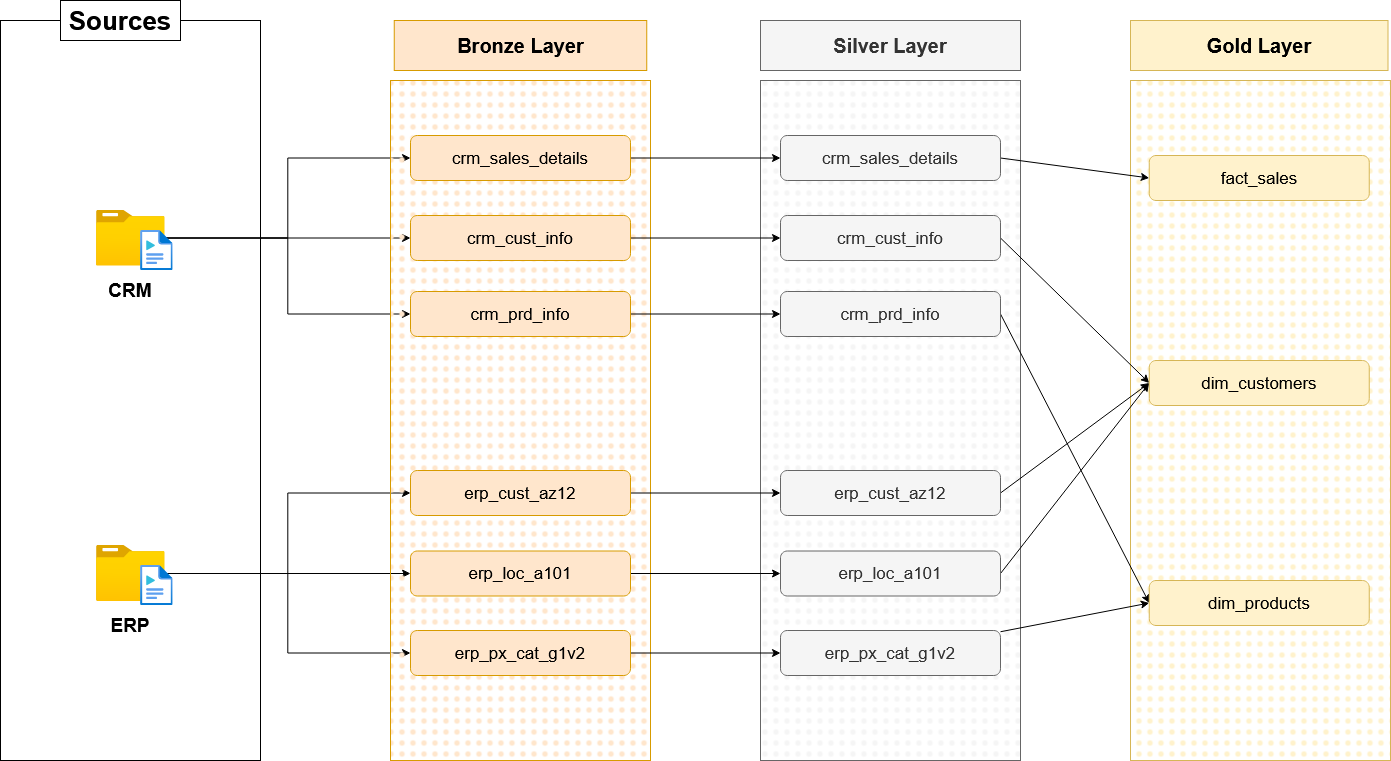

The diagram above was exported from draw.io. Its source (the exported page's mxGraphModel, read from the mxfile embedded in the PNG):
<mxGraphModel dx="1414" dy="779" grid="1" gridSize="10" guides="1" tooltips="1" connect="1" arrows="1" fold="1" page="1" pageScale="1" pageWidth="1100" pageHeight="850" math="0" shadow="0">
  <root>
    <mxCell id="0" />
    <mxCell id="1" parent="0" />
    <mxCell id="F0nOf7hge6sWN9W2UDV1-1" parent="1" style="rounded=0;whiteSpace=wrap;html=1;fillColor=none;strokeColor=light-dark(#000000,#AAAAAA);" value="" vertex="1">
      <mxGeometry height="740" width="260" x="80" y="290" as="geometry" />
    </mxCell>
    <mxCell id="F0nOf7hge6sWN9W2UDV1-2" parent="1" style="rounded=0;whiteSpace=wrap;html=1;" value="&lt;b&gt;&lt;font style=&quot;font-size: 26px;&quot;&gt;Sources&lt;/font&gt;&lt;/b&gt;" vertex="1">
      <mxGeometry height="40" width="120" x="140" y="270" as="geometry" />
    </mxCell>
    <mxCell id="kH2iMuTTg6XZoE2NnIEN-27" edge="1" parent="1" source="F0nOf7hge6sWN9W2UDV1-3" style="edgeStyle=orthogonalEdgeStyle;rounded=0;orthogonalLoop=1;jettySize=auto;html=1;entryX=0;entryY=0.5;entryDx=0;entryDy=0;" target="kH2iMuTTg6XZoE2NnIEN-3">
      <mxGeometry relative="1" as="geometry" />
    </mxCell>
    <mxCell id="kH2iMuTTg6XZoE2NnIEN-28" edge="1" parent="1" source="F0nOf7hge6sWN9W2UDV1-3" style="edgeStyle=orthogonalEdgeStyle;rounded=0;orthogonalLoop=1;jettySize=auto;html=1;" target="kH2iMuTTg6XZoE2NnIEN-8">
      <mxGeometry relative="1" as="geometry" />
    </mxCell>
    <mxCell id="kH2iMuTTg6XZoE2NnIEN-29" edge="1" parent="1" source="F0nOf7hge6sWN9W2UDV1-3" style="edgeStyle=orthogonalEdgeStyle;rounded=0;orthogonalLoop=1;jettySize=auto;html=1;entryX=0;entryY=0.5;entryDx=0;entryDy=0;" target="kH2iMuTTg6XZoE2NnIEN-9">
      <mxGeometry relative="1" as="geometry" />
    </mxCell>
    <mxCell id="F0nOf7hge6sWN9W2UDV1-3" parent="1" style="image;aspect=fixed;html=1;points=[];align=center;fontSize=12;image=img/lib/azure2/general/Folder_Blank.svg;rounded=0;" value="" vertex="1">
      <mxGeometry height="56.00000000000001" width="69" x="175.5" y="479.5" as="geometry" />
    </mxCell>
    <mxCell id="F0nOf7hge6sWN9W2UDV1-4" parent="1" style="image;aspect=fixed;html=1;points=[];align=center;fontSize=12;image=img/lib/azure2/general/Media_File.svg;rounded=0;" value="" vertex="1">
      <mxGeometry height="40" width="32.51" x="220" y="500" as="geometry" />
    </mxCell>
    <mxCell id="F0nOf7hge6sWN9W2UDV1-5" parent="1" style="rounded=0;whiteSpace=wrap;html=1;fillColor=none;strokeColor=none;" value="&lt;font style=&quot;font-size: 19px;&quot;&gt;&lt;b&gt;&lt;font&gt;CRM&lt;/font&gt;&lt;/b&gt;&lt;/font&gt;" vertex="1">
      <mxGeometry height="40" width="120" x="150" y="540" as="geometry" />
    </mxCell>
    <mxCell id="F0nOf7hge6sWN9W2UDV1-6" parent="1" style="rounded=0;whiteSpace=wrap;html=1;fillColor=none;strokeColor=none;" value="&lt;div&gt;&lt;font style=&quot;font-size: 19px;&quot;&gt;&lt;b&gt;&lt;font&gt;ERP&lt;/font&gt;&lt;/b&gt;&lt;/font&gt;&lt;/div&gt;" vertex="1">
      <mxGeometry height="40" width="120" x="150" y="875" as="geometry" />
    </mxCell>
    <mxCell id="kH2iMuTTg6XZoE2NnIEN-31" edge="1" parent="1" source="F0nOf7hge6sWN9W2UDV1-7" style="edgeStyle=orthogonalEdgeStyle;rounded=0;orthogonalLoop=1;jettySize=auto;html=1;" target="kH2iMuTTg6XZoE2NnIEN-11">
      <mxGeometry relative="1" as="geometry" />
    </mxCell>
    <mxCell id="kH2iMuTTg6XZoE2NnIEN-32" edge="1" parent="1" source="F0nOf7hge6sWN9W2UDV1-7" style="edgeStyle=orthogonalEdgeStyle;rounded=0;orthogonalLoop=1;jettySize=auto;html=1;entryX=0;entryY=0.5;entryDx=0;entryDy=0;" target="kH2iMuTTg6XZoE2NnIEN-12">
      <mxGeometry relative="1" as="geometry" />
    </mxCell>
    <mxCell id="kH2iMuTTg6XZoE2NnIEN-33" edge="1" parent="1" source="F0nOf7hge6sWN9W2UDV1-7" style="edgeStyle=orthogonalEdgeStyle;rounded=0;orthogonalLoop=1;jettySize=auto;html=1;entryX=0;entryY=0.5;entryDx=0;entryDy=0;" target="kH2iMuTTg6XZoE2NnIEN-10">
      <mxGeometry relative="1" as="geometry" />
    </mxCell>
    <mxCell id="F0nOf7hge6sWN9W2UDV1-7" parent="1" style="image;aspect=fixed;html=1;points=[];align=center;fontSize=12;image=img/lib/azure2/general/Folder_Blank.svg;rounded=0;" value="" vertex="1">
      <mxGeometry height="56.00000000000001" width="69" x="175.5" y="815" as="geometry" />
    </mxCell>
    <mxCell id="F0nOf7hge6sWN9W2UDV1-8" parent="1" style="image;aspect=fixed;html=1;points=[];align=center;fontSize=12;image=img/lib/azure2/general/Media_File.svg;rounded=0;" value="" vertex="1">
      <mxGeometry height="40" width="32.51" x="220" y="835" as="geometry" />
    </mxCell>
    <mxCell id="F0nOf7hge6sWN9W2UDV1-11" parent="1" style="rounded=0;whiteSpace=wrap;html=1;fillColor=#ffe6cc;strokeColor=#d79b00;fillStyle=dots;" value="" vertex="1">
      <mxGeometry height="680" width="260" x="470" y="350" as="geometry" />
    </mxCell>
    <mxCell id="F0nOf7hge6sWN9W2UDV1-12" parent="1" style="rounded=0;whiteSpace=wrap;html=1;fillColor=#f5f5f5;strokeColor=#666666;fontColor=#333333;fillStyle=dots;" value="" vertex="1">
      <mxGeometry height="680" width="260" x="840" y="350" as="geometry" />
    </mxCell>
    <mxCell id="F0nOf7hge6sWN9W2UDV1-13" parent="1" style="rounded=0;whiteSpace=wrap;html=1;fillColor=#fff2cc;strokeColor=#d6b656;fillStyle=dots;" value="" vertex="1">
      <mxGeometry height="680" width="260" x="1210" y="350" as="geometry" />
    </mxCell>
    <mxCell id="La8Qt-Pze5cwUs2k73KU-1" parent="1" style="rounded=0;whiteSpace=wrap;html=1;fillColor=#ffe6cc;strokeColor=#d79b00;" value="&lt;b&gt;&lt;font style=&quot;font-size: 20px;&quot;&gt;Bronze Layer&lt;/font&gt;&lt;/b&gt;" vertex="1">
      <mxGeometry height="50" width="252.5" x="473.75" y="290" as="geometry" />
    </mxCell>
    <mxCell id="ZdyqGJvqfaenBYeaxH-Z-1" parent="1" style="rounded=0;whiteSpace=wrap;html=1;fillStyle=solid;fillColor=#f5f5f5;strokeColor=#666666;fontColor=#333333;" value="&lt;b&gt;&lt;font style=&quot;font-size: 20px;&quot;&gt;Silver Layer&lt;/font&gt;&lt;/b&gt;" vertex="1">
      <mxGeometry height="50" width="260" x="840" y="290" as="geometry" />
    </mxCell>
    <mxCell id="kH2iMuTTg6XZoE2NnIEN-1" parent="1" style="rounded=0;whiteSpace=wrap;html=1;fillColor=#fff2cc;strokeColor=#d6b656;" value="&lt;b&gt;&lt;font style=&quot;font-size: 20px;&quot;&gt;Gold Layer&lt;/font&gt;&lt;/b&gt;" vertex="1">
      <mxGeometry height="50" width="257.5" x="1210" y="290" as="geometry" />
    </mxCell>
    <mxCell id="kH2iMuTTg6XZoE2NnIEN-34" edge="1" parent="1" source="kH2iMuTTg6XZoE2NnIEN-3" style="edgeStyle=orthogonalEdgeStyle;rounded=0;orthogonalLoop=1;jettySize=auto;html=1;exitX=1;exitY=0.5;exitDx=0;exitDy=0;" target="kH2iMuTTg6XZoE2NnIEN-5">
      <mxGeometry relative="1" as="geometry" />
    </mxCell>
    <mxCell id="kH2iMuTTg6XZoE2NnIEN-3" parent="1" style="rounded=1;whiteSpace=wrap;html=1;fillColor=#ffe6cc;strokeColor=#d79b00;" value="&lt;font style=&quot;font-size: 17px;&quot;&gt;crm_sales_details&lt;/font&gt;" vertex="1">
      <mxGeometry height="45" width="220" x="490" y="405" as="geometry" />
    </mxCell>
    <mxCell id="kH2iMuTTg6XZoE2NnIEN-4" parent="1" style="rounded=1;whiteSpace=wrap;html=1;fillColor=#fff2cc;strokeColor=#d6b656;" value="&lt;font style=&quot;font-size: 17px;&quot;&gt;fact_sales&lt;/font&gt;" vertex="1">
      <mxGeometry height="45" width="220" x="1228.75" y="425" as="geometry" />
    </mxCell>
    <mxCell id="kH2iMuTTg6XZoE2NnIEN-45" edge="1" parent="1" source="kH2iMuTTg6XZoE2NnIEN-5" style="rounded=0;orthogonalLoop=1;jettySize=auto;html=1;exitX=1;exitY=0.5;exitDx=0;exitDy=0;entryX=0;entryY=0.5;entryDx=0;entryDy=0;" target="kH2iMuTTg6XZoE2NnIEN-4">
      <mxGeometry relative="1" as="geometry" />
    </mxCell>
    <mxCell id="kH2iMuTTg6XZoE2NnIEN-5" parent="1" style="rounded=1;whiteSpace=wrap;html=1;fillColor=#f5f5f5;fontColor=#333333;strokeColor=#666666;" value="&lt;font style=&quot;font-size: 17px;&quot;&gt;crm_sales_details&lt;/font&gt;" vertex="1">
      <mxGeometry height="45" width="220" x="860" y="405" as="geometry" />
    </mxCell>
    <mxCell id="kH2iMuTTg6XZoE2NnIEN-35" edge="1" parent="1" source="kH2iMuTTg6XZoE2NnIEN-8" style="edgeStyle=orthogonalEdgeStyle;rounded=0;orthogonalLoop=1;jettySize=auto;html=1;" target="kH2iMuTTg6XZoE2NnIEN-14">
      <mxGeometry relative="1" as="geometry" />
    </mxCell>
    <mxCell id="kH2iMuTTg6XZoE2NnIEN-8" parent="1" style="rounded=1;whiteSpace=wrap;html=1;fillColor=#ffe6cc;strokeColor=#d79b00;" value="&lt;font style=&quot;font-size: 17px;&quot;&gt;crm_cust_info&lt;/font&gt;" vertex="1">
      <mxGeometry height="45" width="220" x="490" y="485" as="geometry" />
    </mxCell>
    <mxCell id="kH2iMuTTg6XZoE2NnIEN-36" edge="1" parent="1" source="kH2iMuTTg6XZoE2NnIEN-9" style="edgeStyle=orthogonalEdgeStyle;rounded=0;orthogonalLoop=1;jettySize=auto;html=1;" target="kH2iMuTTg6XZoE2NnIEN-13">
      <mxGeometry relative="1" as="geometry" />
    </mxCell>
    <mxCell id="kH2iMuTTg6XZoE2NnIEN-9" parent="1" style="rounded=1;whiteSpace=wrap;html=1;fillColor=#ffe6cc;strokeColor=#d79b00;" value="&lt;font style=&quot;font-size: 17px;&quot;&gt;crm_prd_info&lt;/font&gt;" vertex="1">
      <mxGeometry height="45" width="220" x="490" y="561" as="geometry" />
    </mxCell>
    <mxCell id="kH2iMuTTg6XZoE2NnIEN-37" edge="1" parent="1" source="kH2iMuTTg6XZoE2NnIEN-10" style="edgeStyle=orthogonalEdgeStyle;rounded=0;orthogonalLoop=1;jettySize=auto;html=1;entryX=0;entryY=0.5;entryDx=0;entryDy=0;" target="kH2iMuTTg6XZoE2NnIEN-16">
      <mxGeometry relative="1" as="geometry" />
    </mxCell>
    <mxCell id="kH2iMuTTg6XZoE2NnIEN-10" parent="1" style="rounded=1;whiteSpace=wrap;html=1;fillColor=#ffe6cc;strokeColor=#d79b00;" value="&lt;font style=&quot;font-size: 17px;&quot;&gt;erp_cust_az12&lt;/font&gt;" vertex="1">
      <mxGeometry height="45" width="220" x="490" y="740" as="geometry" />
    </mxCell>
    <mxCell id="kH2iMuTTg6XZoE2NnIEN-38" edge="1" parent="1" source="kH2iMuTTg6XZoE2NnIEN-11" style="edgeStyle=orthogonalEdgeStyle;rounded=0;orthogonalLoop=1;jettySize=auto;html=1;entryX=0;entryY=0.5;entryDx=0;entryDy=0;" target="kH2iMuTTg6XZoE2NnIEN-15">
      <mxGeometry relative="1" as="geometry" />
    </mxCell>
    <mxCell id="kH2iMuTTg6XZoE2NnIEN-11" parent="1" style="rounded=1;whiteSpace=wrap;html=1;fillColor=#ffe6cc;strokeColor=#d79b00;" value="&lt;font style=&quot;font-size: 17px;&quot;&gt;erp_loc_a101&lt;/font&gt;" vertex="1">
      <mxGeometry height="45" width="220" x="490" y="820.5" as="geometry" />
    </mxCell>
    <mxCell id="kH2iMuTTg6XZoE2NnIEN-39" edge="1" parent="1" source="kH2iMuTTg6XZoE2NnIEN-12" style="edgeStyle=orthogonalEdgeStyle;rounded=0;orthogonalLoop=1;jettySize=auto;html=1;entryX=0;entryY=0.5;entryDx=0;entryDy=0;" target="kH2iMuTTg6XZoE2NnIEN-17">
      <mxGeometry relative="1" as="geometry" />
    </mxCell>
    <mxCell id="kH2iMuTTg6XZoE2NnIEN-12" parent="1" style="rounded=1;whiteSpace=wrap;html=1;fillColor=#ffe6cc;strokeColor=#d79b00;" value="&lt;font style=&quot;font-size: 17px;&quot;&gt;erp_px_cat_g1v2&lt;/font&gt;" vertex="1">
      <mxGeometry height="45" width="220" x="490" y="900" as="geometry" />
    </mxCell>
    <mxCell id="kH2iMuTTg6XZoE2NnIEN-43" edge="1" parent="1" source="kH2iMuTTg6XZoE2NnIEN-13" style="rounded=0;orthogonalLoop=1;jettySize=auto;html=1;exitX=1;exitY=0.5;exitDx=0;exitDy=0;entryX=0;entryY=0.5;entryDx=0;entryDy=0;" target="kH2iMuTTg6XZoE2NnIEN-19">
      <mxGeometry relative="1" as="geometry" />
    </mxCell>
    <mxCell id="kH2iMuTTg6XZoE2NnIEN-13" parent="1" style="rounded=1;whiteSpace=wrap;html=1;fillColor=#f5f5f5;fontColor=#333333;strokeColor=#666666;" value="&lt;font style=&quot;font-size: 17px;&quot;&gt;crm_prd_info&lt;/font&gt;" vertex="1">
      <mxGeometry height="45" width="220" x="860" y="561" as="geometry" />
    </mxCell>
    <mxCell id="kH2iMuTTg6XZoE2NnIEN-44" edge="1" parent="1" source="kH2iMuTTg6XZoE2NnIEN-14" style="rounded=0;orthogonalLoop=1;jettySize=auto;html=1;entryX=0;entryY=0.5;entryDx=0;entryDy=0;exitX=1;exitY=0.5;exitDx=0;exitDy=0;" target="kH2iMuTTg6XZoE2NnIEN-18">
      <mxGeometry relative="1" as="geometry" />
    </mxCell>
    <mxCell id="kH2iMuTTg6XZoE2NnIEN-14" parent="1" style="rounded=1;whiteSpace=wrap;html=1;fillColor=#f5f5f5;fontColor=#333333;strokeColor=#666666;" value="&lt;font style=&quot;font-size: 17px;&quot;&gt;crm_cust_info&lt;/font&gt;" vertex="1">
      <mxGeometry height="45" width="220" x="860" y="485" as="geometry" />
    </mxCell>
    <mxCell id="kH2iMuTTg6XZoE2NnIEN-41" edge="1" parent="1" source="kH2iMuTTg6XZoE2NnIEN-15" style="rounded=0;orthogonalLoop=1;jettySize=auto;html=1;entryX=0;entryY=0.5;entryDx=0;entryDy=0;exitX=1;exitY=0.5;exitDx=0;exitDy=0;" target="kH2iMuTTg6XZoE2NnIEN-18">
      <mxGeometry relative="1" as="geometry" />
    </mxCell>
    <mxCell id="kH2iMuTTg6XZoE2NnIEN-15" parent="1" style="rounded=1;whiteSpace=wrap;html=1;fillColor=#f5f5f5;fontColor=#333333;strokeColor=#666666;" value="&lt;font style=&quot;font-size: 17px;&quot;&gt;erp_loc_a101&lt;/font&gt;" vertex="1">
      <mxGeometry height="45" width="220" x="860" y="820.5" as="geometry" />
    </mxCell>
    <mxCell id="kH2iMuTTg6XZoE2NnIEN-42" edge="1" parent="1" source="kH2iMuTTg6XZoE2NnIEN-16" style="rounded=0;orthogonalLoop=1;jettySize=auto;html=1;exitX=1;exitY=0.5;exitDx=0;exitDy=0;entryX=0;entryY=0.5;entryDx=0;entryDy=0;" target="kH2iMuTTg6XZoE2NnIEN-18">
      <mxGeometry relative="1" as="geometry" />
    </mxCell>
    <mxCell id="kH2iMuTTg6XZoE2NnIEN-16" parent="1" style="rounded=1;whiteSpace=wrap;html=1;fillColor=#f5f5f5;fontColor=#333333;strokeColor=#666666;" value="&lt;font style=&quot;font-size: 17px;&quot;&gt;erp_cust_az12&lt;/font&gt;" vertex="1">
      <mxGeometry height="45" width="220" x="860" y="740" as="geometry" />
    </mxCell>
    <mxCell id="kH2iMuTTg6XZoE2NnIEN-40" edge="1" parent="1" source="kH2iMuTTg6XZoE2NnIEN-17" style="rounded=0;orthogonalLoop=1;jettySize=auto;html=1;entryX=0;entryY=0.5;entryDx=0;entryDy=0;" target="kH2iMuTTg6XZoE2NnIEN-19">
      <mxGeometry relative="1" as="geometry" />
    </mxCell>
    <mxCell id="kH2iMuTTg6XZoE2NnIEN-17" parent="1" style="rounded=1;whiteSpace=wrap;html=1;fillColor=#f5f5f5;fontColor=#333333;strokeColor=#666666;" value="&lt;font style=&quot;font-size: 17px;&quot;&gt;erp_px_cat_g1v2&lt;/font&gt;" vertex="1">
      <mxGeometry height="45" width="220" x="860" y="900" as="geometry" />
    </mxCell>
    <mxCell id="kH2iMuTTg6XZoE2NnIEN-18" parent="1" style="rounded=1;whiteSpace=wrap;html=1;fillColor=#fff2cc;strokeColor=#d6b656;" value="&lt;font style=&quot;font-size: 17px;&quot;&gt;dim_customers&lt;/font&gt;" vertex="1">
      <mxGeometry height="45" width="220" x="1228.75" y="630" as="geometry" />
    </mxCell>
    <mxCell id="kH2iMuTTg6XZoE2NnIEN-19" parent="1" style="rounded=1;whiteSpace=wrap;html=1;fillColor=#fff2cc;strokeColor=#d6b656;" value="&lt;font style=&quot;font-size: 17px;&quot;&gt;dim_products&lt;/font&gt;" vertex="1">
      <mxGeometry height="45" width="220" x="1228.75" y="850" as="geometry" />
    </mxCell>
  </root>
</mxGraphModel>